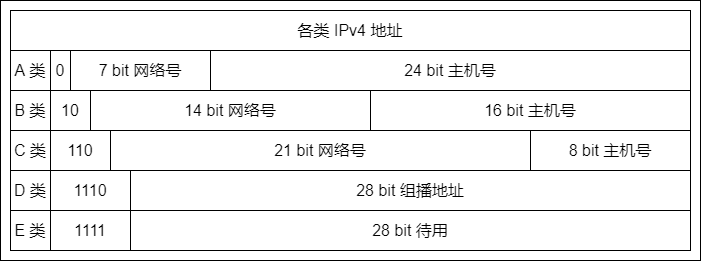

The diagram above was exported from draw.io. Its source (the exported page's mxGraphModel, read from the mxfile embedded in the PNG):
<mxGraphModel dx="2483" dy="4499" grid="1" gridSize="10" guides="0" tooltips="1" connect="1" arrows="0" fold="1" page="1" pageScale="1" pageWidth="827" pageHeight="1169" math="0" shadow="0">
  <root>
    <mxCell id="0" />
    <mxCell id="1" parent="0" />
    <mxCell id="2" value="" style="group" vertex="1" connectable="0" parent="1">
      <mxGeometry x="1610" y="-1350" width="700" height="260" as="geometry" />
    </mxCell>
    <mxCell id="3" value="" style="rounded=0;whiteSpace=wrap;html=1;fillColor=none;container=0;" vertex="1" parent="2">
      <mxGeometry width="700" height="260" as="geometry" />
    </mxCell>
    <mxCell id="4" value="0" style="rounded=0;whiteSpace=wrap;html=1;fontSize=16;strokeColor=default;container=0;" vertex="1" parent="2">
      <mxGeometry x="50" y="50" width="20" height="40" as="geometry" />
    </mxCell>
    <mxCell id="5" value="7 bit 网络号" style="rounded=0;whiteSpace=wrap;html=1;fontSize=16;strokeColor=default;container=0;" vertex="1" parent="2">
      <mxGeometry x="70" y="50" width="140" height="40" as="geometry" />
    </mxCell>
    <mxCell id="6" value="24 bit 主机号" style="rounded=0;whiteSpace=wrap;html=1;fontSize=16;strokeColor=default;container=0;" vertex="1" parent="2">
      <mxGeometry x="210" y="50" width="480" height="40" as="geometry" />
    </mxCell>
    <mxCell id="7" value="10" style="rounded=0;whiteSpace=wrap;html=1;fontSize=16;strokeColor=default;align=center;container=0;" vertex="1" parent="2">
      <mxGeometry x="50" y="90" width="40" height="40" as="geometry" />
    </mxCell>
    <mxCell id="8" value="14 bit 网络号" style="rounded=0;whiteSpace=wrap;html=1;fontSize=16;strokeColor=default;container=0;" vertex="1" parent="2">
      <mxGeometry x="90" y="90" width="280" height="40" as="geometry" />
    </mxCell>
    <mxCell id="9" value="16 bit 主机号" style="rounded=0;whiteSpace=wrap;html=1;fontSize=16;strokeColor=default;container=0;" vertex="1" parent="2">
      <mxGeometry x="370" y="90" width="320" height="40" as="geometry" />
    </mxCell>
    <mxCell id="10" value="110" style="rounded=0;whiteSpace=wrap;html=1;fontSize=16;strokeColor=default;align=center;container=0;" vertex="1" parent="2">
      <mxGeometry x="50" y="130" width="60" height="40" as="geometry" />
    </mxCell>
    <mxCell id="11" value="1110" style="rounded=0;whiteSpace=wrap;html=1;fontSize=16;strokeColor=default;align=center;container=0;" vertex="1" parent="2">
      <mxGeometry x="50" y="170" width="80" height="40" as="geometry" />
    </mxCell>
    <mxCell id="12" value="1111" style="rounded=0;whiteSpace=wrap;html=1;fontSize=16;strokeColor=default;align=center;container=0;" vertex="1" parent="2">
      <mxGeometry x="50" y="210" width="80" height="40" as="geometry" />
    </mxCell>
    <mxCell id="13" value="21 bit 网络号" style="rounded=0;whiteSpace=wrap;html=1;fontSize=16;strokeColor=default;container=0;" vertex="1" parent="2">
      <mxGeometry x="110" y="130" width="420" height="40" as="geometry" />
    </mxCell>
    <mxCell id="14" value="8 bit 主机号" style="rounded=0;whiteSpace=wrap;html=1;fontSize=16;strokeColor=default;container=0;" vertex="1" parent="2">
      <mxGeometry x="530" y="130" width="160" height="40" as="geometry" />
    </mxCell>
    <mxCell id="15" value="28 bit 组播地址" style="rounded=0;whiteSpace=wrap;html=1;fontSize=16;strokeColor=default;container=0;" vertex="1" parent="2">
      <mxGeometry x="130" y="170" width="560" height="40" as="geometry" />
    </mxCell>
    <mxCell id="16" value="28 bit 待用" style="rounded=0;whiteSpace=wrap;html=1;fontSize=16;strokeColor=default;container=0;" vertex="1" parent="2">
      <mxGeometry x="130" y="210" width="560" height="40" as="geometry" />
    </mxCell>
    <mxCell id="17" value="&lt;span style=&quot;text-align: left&quot;&gt;各类 IPv4 地址&lt;/span&gt;" style="rounded=0;whiteSpace=wrap;html=1;fontSize=16;strokeColor=default;container=0;" vertex="1" parent="2">
      <mxGeometry x="10" y="10" width="680" height="40" as="geometry" />
    </mxCell>
    <mxCell id="18" value="A 类" style="rounded=0;whiteSpace=wrap;html=1;fontSize=16;strokeColor=default;container=0;" vertex="1" parent="2">
      <mxGeometry x="10" y="50" width="40" height="40" as="geometry" />
    </mxCell>
    <mxCell id="19" value="B 类" style="rounded=0;whiteSpace=wrap;html=1;fontSize=16;strokeColor=default;container=0;" vertex="1" parent="2">
      <mxGeometry x="10" y="90" width="40" height="40" as="geometry" />
    </mxCell>
    <mxCell id="20" value="C 类" style="rounded=0;whiteSpace=wrap;html=1;fontSize=16;strokeColor=default;container=0;" vertex="1" parent="2">
      <mxGeometry x="10" y="130" width="40" height="40" as="geometry" />
    </mxCell>
    <mxCell id="21" value="D 类" style="rounded=0;whiteSpace=wrap;html=1;fontSize=16;strokeColor=default;container=0;" vertex="1" parent="2">
      <mxGeometry x="10" y="170" width="40" height="40" as="geometry" />
    </mxCell>
    <mxCell id="22" value="E 类" style="rounded=0;whiteSpace=wrap;html=1;fontSize=16;strokeColor=default;container=0;" vertex="1" parent="2">
      <mxGeometry x="10" y="210" width="40" height="40" as="geometry" />
    </mxCell>
  </root>
</mxGraphModel>